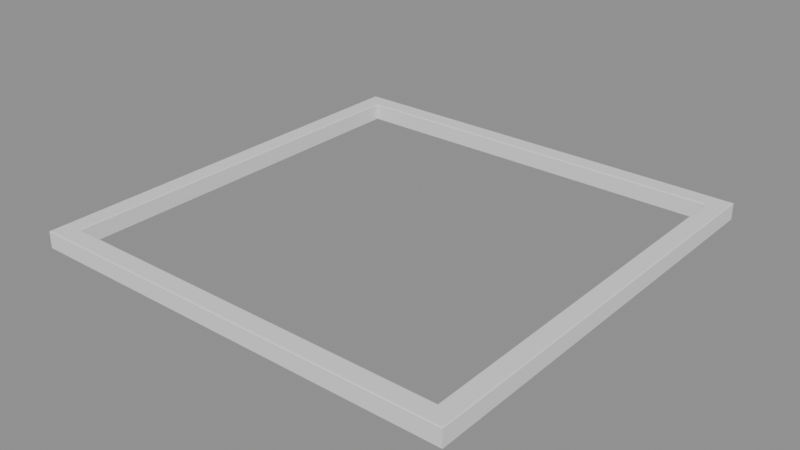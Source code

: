 # Source: TableFrame_Upright_V8.blend  (saved by Blender 5.2.44; exported with 4.5.12 LTS)
import bpy
from mathutils import Matrix  # noqa: F401  (used for matrix-valued properties, if any)

bpy.ops.wm.read_factory_settings(use_empty=True)
scene = bpy.context.scene
scene.name = 'Scene'

# ---- meshes
me_tableframe_upright_v8_mesh = bpy.data.meshes.new('TableFrame_Upright_V8_Mesh')
me_tableframe_upright_v8_mesh.from_pydata([(-235.6, -235.6, 5.24), (235.6, -235.6, 5.24), (235.6, 235.6, 5.24), (-235.6, 235.6, 5.24), (-235.5, -235.5, 5.551), (235.5, -235.5, 5.551), (235.5, 235.5, 5.551), (-235.5, 235.5, 5.551), (-235.4, -235.4, 5.84), (235.4, -235.4, 5.84), (235.4, 235.4, 5.84), (-235.4, 235.4, 5.84), (-235.2, -235.2, 6.089), (235.2, -235.2, 6.089), (235.2, 235.2, 6.089), (-235.2, 235.2, 6.089), (-235.0, -235.0, 6.279), (235.0, -235.0, 6.279), (235.0, 235.0, 6.279), (-235.0, 235.0, 6.279), (-234.7, -234.7, 6.399), (234.7, -234.7, 6.399), (234.7, 234.7, 6.399), (-234.7, 234.7, 6.399), (-234.4, -234.4, 6.44), (234.4, -234.4, 6.44), (234.4, 234.4, 6.44), (-234.4, 234.4, 6.44), (-216.5, -216.5, 6.44), (216.5, -216.5, 6.44), (216.5, 216.5, 6.44), (-216.5, 216.5, 6.44), (-216.1, -216.1, 6.401), (216.1, -216.1, 6.401), (216.1, 216.1, 6.401), (-216.1, 216.1, 6.401), (-215.7, -215.7, 6.287), (215.7, -215.7, 6.287), (215.7, 215.7, 6.287), (-215.7, 215.7, 6.287), (-215.4, -215.4, 6.106), (215.4, -215.4, 6.106), (215.4, 215.4, 6.106), (-215.4, 215.4, 6.106), (-215.2, -215.2, 5.87), (215.2, -215.2, 5.87), (215.2, 215.2, 5.87), (-215.2, 215.2, 5.87), (-215.1, -215.1, 5.595), (215.1, -215.1, 5.595), (215.1, 215.1, 5.595), (-215.1, 215.1, 5.595), (-215.0, -215.0, 5.3), (215.0, -215.0, 5.3), (215.0, 215.0, 5.3), (-215.0, 215.0, 5.3), (-215.0, -215.0, 1.482), (215.0, -215.0, 1.482), (215.0, 215.0, 1.482), (-215.0, 215.0, 1.482), (-215.0, -215.0, 0.0), (215.0, -215.0, 0.0), (215.0, 215.0, 0.0), (-215.0, 215.0, 0.0), (-215.0, -215.0, -12.0), (215.0, -215.0, -12.0), (215.0, 215.0, -12.0), (-215.0, 215.0, -12.0), (-216.9, -216.9, -12.0), (216.9, -216.9, -12.0), (216.9, 216.9, -12.0), (-216.9, 216.9, -12.0), (-233.6, -233.6, -12.0), (233.6, -233.6, -12.0), (233.6, 233.6, -12.0), (-233.6, 233.6, -12.0), (-235.6, -235.6, -12.0), (235.6, -235.6, -12.0), (235.6, 235.6, -12.0), (-235.6, 235.6, -12.0)], [], [(0, 1, 5, 4), (1, 2, 6, 5), (2, 3, 7, 6), (3, 0, 4, 7), (4, 5, 9, 8), (5, 6, 10, 9), (6, 7, 11, 10), (7, 4, 8, 11), (8, 9, 13, 12), (9, 10, 14, 13), (10, 11, 15, 14), (11, 8, 12, 15), (12, 13, 17, 16), (13, 14, 18, 17), (14, 15, 19, 18), (15, 12, 16, 19), (16, 17, 21, 20), (17, 18, 22, 21), (18, 19, 23, 22), (19, 16, 20, 23), (20, 21, 25, 24), (21, 22, 26, 25), (22, 23, 27, 26), (23, 20, 24, 27), (24, 25, 29, 28), (25, 26, 30, 29), (26, 27, 31, 30), (27, 24, 28, 31), (28, 29, 33, 32), (29, 30, 34, 33), (30, 31, 35, 34), (31, 28, 32, 35), (32, 33, 37, 36), (33, 34, 38, 37), (34, 35, 39, 38), (35, 32, 36, 39), (36, 37, 41, 40), (37, 38, 42, 41), (38, 39, 43, 42), (39, 36, 40, 43), (40, 41, 45, 44), (41, 42, 46, 45), (42, 43, 47, 46), (43, 40, 44, 47), (44, 45, 49, 48), (45, 46, 50, 49), (46, 47, 51, 50), (47, 44, 48, 51), (48, 49, 53, 52), (49, 50, 54, 53), (50, 51, 55, 54), (51, 48, 52, 55), (52, 53, 57, 56), (53, 54, 58, 57), (54, 55, 59, 58), (55, 52, 56, 59), (56, 57, 61, 60), (57, 58, 62, 61), (58, 59, 63, 62), (59, 56, 60, 63), (60, 61, 65, 64), (61, 62, 66, 65), (62, 63, 67, 66), (63, 60, 64, 67), (64, 65, 69, 68), (65, 66, 70, 69), (66, 67, 71, 70), (67, 64, 68, 71), (68, 69, 73, 72), (69, 70, 74, 73), (70, 71, 75, 74), (71, 68, 72, 75), (72, 73, 77, 76), (73, 74, 78, 77), (74, 75, 79, 78), (75, 72, 76, 79), (76, 77, 1, 0), (77, 78, 2, 1), (78, 79, 3, 2), (79, 76, 0, 3)])
me_tableframe_upright_v8_mesh.polygons.foreach_set('use_smooth', [True] * 80)
_k = set([(0, 4), (0, 76), (1, 5), (1, 77), (2, 6), (2, 78), (3, 7), (3, 79), (4, 8), (5, 9), (6, 10), (7, 11), (8, 12), (9, 13), (10, 14), (11, 15), (12, 16), (13, 17), (14, 18), (15, 19), (16, 20), (17, 21), (18, 22), (19, 23), (20, 24), (21, 25), (22, 26), (23, 27), (24, 28), (25, 29), (26, 30), (27, 31), (28, 32), (29, 33), (30, 34), (31, 35), (32, 36), (33, 37), (34, 38), (35, 39), (36, 40), (37, 41), (38, 42), (39, 43), (40, 44), (41, 45), (42, 46), (43, 47), (44, 48), (45, 49), (46, 50), (47, 51), (48, 52), (49, 53), (50, 54), (51, 55), (52, 56), (53, 57), (54, 58), (55, 59), (56, 60), (57, 61), (58, 62), (59, 63), (60, 64), (61, 65), (62, 66), (63, 67), (64, 65), (64, 67), (64, 68), (65, 66), (65, 69), (66, 67), (66, 70), (67, 71), (68, 72), (69, 73), (70, 74), (71, 75), (72, 76), (73, 77), (74, 78), (75, 79), (76, 77), (76, 79), (77, 78), (78, 79)])
me_tableframe_upright_v8_mesh.attributes.new('sharp_edge', 'BOOLEAN', 'EDGE').data.foreach_set('value', [ (min(e.vertices), max(e.vertices)) in _k for e in me_tableframe_upright_v8_mesh.edges])
_uv = me_tableframe_upright_v8_mesh.uv_layers.new(name='FrameSurfaceUV')
_uv.uv.foreach_set('vector', [0.00823, 0.00823, 0.9918, 0.00823, 0.9914, 0.009002, 0.008583, 0.009002, 0.00823, 0.2248, 0.9918, 0.2248, 0.9914, 0.2255, 0.008583, 0.2255, 0.00823, 0.4413, 0.9918, 0.4413, 0.9914, 0.4421, 0.008583, 0.4421, 0.00823, 0.6578, 0.9918, 0.6578, 0.9914, 0.6586, 0.008583, 0.6586, 0.008583, 0.009002, 0.9914, 0.009002, 0.9911, 0.009773, 0.008936, 0.009773, 0.008583, 0.2255, 0.9914, 0.2255, 0.9911, 0.2263, 0.008936, 0.2263, 0.008583, 0.4421, 0.9914, 0.4421, 0.9911, 0.4429, 0.008936, 0.4429, 0.008583, 0.6586, 0.9914, 0.6586, 0.9911, 0.6594, 0.008936, 0.6594, 0.008936, 0.009773, 0.9911, 0.009773, 0.9907, 0.01054, 0.009289, 0.01054, 0.008936, 0.2263, 0.9911, 0.2263, 0.9907, 0.2271, 0.009289, 0.2271, 0.008936, 0.4429, 0.9911, 0.4429, 0.9907, 0.4436, 0.009289, 0.4436, 0.008936, 0.6594, 0.9911, 0.6594, 0.9907, 0.6602, 0.009289, 0.6602, 0.009289, 0.01054, 0.9907, 0.01054, 0.9904, 0.01132, 0.009641, 0.01132, 0.009289, 0.2271, 0.9907, 0.2271, 0.9904, 0.2279, 0.009641, 0.2279, 0.009289, 0.4436, 0.9907, 0.4436, 0.9904, 0.4444, 0.009641, 0.4444, 0.009289, 0.6602, 0.9907, 0.6602, 0.9904, 0.6609, 0.009641, 0.6609, 0.009641, 0.01132, 0.9904, 0.01132, 0.99, 0.01209, 0.009994, 0.01209, 0.009641, 0.2279, 0.9904, 0.2279, 0.99, 0.2286, 0.009994, 0.2286, 0.009641, 0.4444, 0.9904, 0.4444, 0.99, 0.4452, 0.009994, 0.4452, 0.009641, 0.6609, 0.9904, 0.6609, 0.99, 0.6617, 0.009994, 0.6617, 0.009994, 0.01209, 0.99, 0.01209, 0.9897, 0.01286, 0.01035, 0.01286, 0.009994, 0.2286, 0.99, 0.2286, 0.9897, 0.2294, 0.01035, 0.2294, 0.009994, 0.4452, 0.99, 0.4452, 0.9897, 0.4459, 0.01035, 0.4459, 0.009994, 0.6617, 0.99, 0.6617, 0.9897, 0.6625, 0.01035, 0.6625, 0.01035, 0.01286, 0.9897, 0.01286, 0.9506, 0.05422, 0.04937, 0.05422, 0.01035, 0.2294, 0.9897, 0.2294, 0.9506, 0.2708, 0.04937, 0.2708, 0.01035, 0.4459, 0.9897, 0.4459, 0.9506, 0.4873, 0.04937, 0.4873, 0.01035, 0.6625, 0.9897, 0.6625, 0.9506, 0.7038, 0.04937, 0.7038, 0.04937, 0.06245, 0.9506, 0.06245, 0.9503, 0.06287, 0.04969, 0.06287, 0.04937, 0.279, 0.9506, 0.279, 0.9503, 0.2794, 0.04969, 0.2794, 0.04937, 0.4955, 0.9506, 0.4955, 0.9503, 0.4959, 0.04969, 0.4959, 0.04937, 0.7121, 0.9506, 0.7121, 0.9503, 0.7125, 0.04969, 0.7125, 0.04969, 0.06287, 0.9503, 0.06287, 0.95, 0.06327, 0.05, 0.06327, 0.04969, 0.2794, 0.9503, 0.2794, 0.95, 0.2798, 0.05, 0.2798, 0.04969, 0.4959, 0.9503, 0.4959, 0.95, 0.4963, 0.05, 0.4963, 0.04969, 0.7125, 0.9503, 0.7125, 0.95, 0.7129, 0.05, 0.7129, 0.05, 0.06327, 0.95, 0.06327, 0.9497, 0.06365, 0.05029, 0.06365, 0.05, 0.2798, 0.95, 0.2798, 0.9497, 0.2802, 0.05029, 0.2802, 0.05, 0.4963, 0.95, 0.4963, 0.9497, 0.4967, 0.05029, 0.4967, 0.05, 0.7129, 0.95, 0.7129, 0.9497, 0.7133, 0.05029, 0.7133, 0.05029, 0.06365, 0.9497, 0.06365, 0.9494, 0.06401, 0.05056, 0.06401, 0.05029, 0.2802, 0.9497, 0.2802, 0.9494, 0.2806, 0.05056, 0.2806, 0.05029, 0.4967, 0.9497, 0.4967, 0.9494, 0.4971, 0.05056, 0.4971, 0.05029, 0.7133, 0.9497, 0.7133, 0.9494, 0.7136, 0.05056, 0.7136, 0.05056, 0.06401, 0.9494, 0.06401, 0.9492, 0.06435, 0.05082, 0.06435, 0.05056, 0.2806, 0.9494, 0.2806, 0.9492, 0.2809, 0.05082, 0.2809, 0.05056, 0.4971, 0.9494, 0.4971, 0.9492, 0.4974, 0.05082, 0.4974, 0.05056, 0.7136, 0.9494, 0.7136, 0.9492, 0.714, 0.05082, 0.714, 0.05082, 0.06435, 0.9492, 0.06435, 0.9489, 0.06467, 0.05107, 0.06467, 0.05082, 0.2809, 0.9492, 0.2809, 0.9489, 0.2812, 0.05107, 0.2812, 0.05082, 0.4974, 0.9492, 0.4974, 0.9489, 0.4978, 0.05107, 0.4978, 0.05082, 0.714, 0.9492, 0.714, 0.9489, 0.7143, 0.05107, 0.7143, 0.05107, 0.0729, 0.9489, 0.0729, 0.9449, 0.08135, 0.05513, 0.08135, 0.05107, 0.2894, 0.9489, 0.2894, 0.9449, 0.2979, 0.05513, 0.2979, 0.05107, 0.506, 0.9489, 0.506, 0.9449, 0.5144, 0.05513, 0.5144, 0.05107, 0.7225, 0.9489, 0.7225, 0.9449, 0.731, 0.05513, 0.731, 0.05513, 0.08135, 0.9449, 0.08135, 0.9424, 0.08463, 0.05761, 0.08463, 0.05513, 0.2979, 0.9449, 0.2979, 0.9424, 0.3012, 0.05761, 0.3012, 0.05513, 0.5144, 0.9449, 0.5144, 0.9424, 0.5177, 0.05761, 0.5177, 0.05513, 0.731, 0.9449, 0.731, 0.9424, 0.7342, 0.05761, 0.7342, 0.05761, 0.08463, 0.9424, 0.08463, 0.9424, 0.1052, 0.05761, 0.1052, 0.05761, 0.3012, 0.9424, 0.3012, 0.9424, 0.3217, 0.05761, 0.3217, 0.05761, 0.5177, 0.9424, 0.5177, 0.9424, 0.5383, 0.05761, 0.5383, 0.05761, 0.7342, 0.9424, 0.7342, 0.9424, 0.7548, 0.05761, 0.7548, 0.05761, 0.1134, 0.9424, 0.1134, 0.9452, 0.1184, 0.05479, 0.1184, 0.05761, 0.33, 0.9424, 0.33, 0.9452, 0.335, 0.05479, 0.335, 0.05761, 0.5465, 0.9424, 0.5465, 0.9452, 0.5515, 0.05479, 0.5515, 0.05761, 0.7631, 0.9424, 0.7631, 0.9452, 0.768, 0.05479, 0.768, 0.05479, 0.1184, 0.9452, 0.1184, 0.9889, 0.1622, 0.01105, 0.1622, 0.05479, 0.335, 0.9452, 0.335, 0.9889, 0.3787, 0.01105, 0.3787, 0.05479, 0.5515, 0.9452, 0.5515, 0.9889, 0.5952, 0.01105, 0.5952, 0.05479, 0.768, 0.9452, 0.768, 0.9889, 0.8118, 0.01105, 0.8118, 0.01105, 0.1622, 0.9889, 0.1622, 0.9918, 0.1672, 0.00823, 0.1672, 0.01105, 0.3787, 0.9889, 0.3787, 0.9918, 0.3837, 0.00823, 0.3837, 0.01105, 0.5952, 0.9889, 0.5952, 0.9918, 0.6002, 0.00823, 0.6002, 0.01105, 0.8118, 0.9889, 0.8118, 0.9918, 0.8168, 0.00823, 0.8168, 0.00823, 0.1754, 0.9918, 0.1754, 0.9918, 0.2165, 0.00823, 0.2165, 0.00823, 0.3919, 0.9918, 0.3919, 0.9918, 0.4331, 0.00823, 0.4331, 0.00823, 0.6085, 0.9918, 0.6085, 0.9918, 0.6496, 0.00823, 0.6496, 0.00823, 0.825, 0.9918, 0.825, 0.9918, 0.8662, 0.00823, 0.8662])
me_tableframe_upright_v8_mesh.update()
me_tableframe_upright_v8_mesh.normals_split_custom_set([tuple(v) for v in zip(*[iter([0.0, -1.0, 2.778e-05, 1.957e-06, -1.0, 2.778e-05, -4.689e-07, -0.9659, 0.2588, 1.783e-06, -0.9659, 0.2588, 1.0, 0.0, -2.526e-06, 1.0, 1.973e-06, -2.522e-06, 0.9659, -5.215e-07, 0.2588, 0.9659, 1.84e-06, 0.2588, 0.0, 1.0, 2.778e-05, -1.957e-06, 1.0, 2.778e-05, 4.689e-07, 0.9659, 0.2588, -1.783e-06, 0.9659, 0.2588, -1.0, 0.0, -2.526e-06, -1.0, -1.973e-06, -2.522e-06, -0.9659, 5.215e-07, 0.2588, -0.9659, -1.84e-06, 0.2588, 1.783e-06, -0.9659, 0.2588, -4.689e-07, -0.9659, 0.2588, 1.06e-06, -0.8661, 0.5, 1.421e-06, -0.8661, 0.5, 0.9659, 1.84e-06, 0.2588, 0.9659, -5.215e-07, 0.2588, 0.866, 1.045e-06, 0.5, 0.866, 1.445e-06, 0.5, -1.783e-06, 0.9659, 0.2588, 4.689e-07, 0.9659, 0.2588, -1.06e-06, 0.8661, 0.5, -1.421e-06, 0.8661, 0.5, -0.9659, -1.84e-06, 0.2588, -0.9659, 5.215e-07, 0.2588, -0.866, -1.045e-06, 0.5, -0.866, -1.445e-06, 0.5, 1.421e-06, -0.8661, 0.5, 1.06e-06, -0.8661, 0.5, 1.287e-06, -0.7072, 0.7071, -2.945e-06, -0.7072, 0.7071, 0.866, 1.445e-06, 0.5, 0.866, 1.045e-06, 0.5, 0.7071, 1.432e-06, 0.7071, 0.7071, -3.07e-06, 0.7071, -1.421e-06, 0.8661, 0.5, -1.06e-06, 0.8661, 0.5, -1.287e-06, 0.7072, 0.7071, 2.945e-06, 0.7072, 0.7071, -0.866, -1.445e-06, 0.5, -0.866, -1.045e-06, 0.5, -0.7071, -1.432e-06, 0.7071, -0.7071, 3.07e-06, 0.7071, -2.945e-06, -0.7072, 0.7071, 1.287e-06, -0.7072, 0.7071, 4.308e-06, -0.5, 0.866, 3.8e-07, -0.5, 0.866, 0.7071, -3.07e-06, 0.7071, 0.7071, 1.432e-06, 0.7071, 0.5, 4.334e-06, 0.866, 0.5, 3.055e-07, 0.866, 2.945e-06, 0.7072, 0.7071, -1.287e-06, 0.7072, 0.7071, -4.308e-06, 0.5, 0.866, -3.8e-07, 0.5, 0.866, -0.7071, 3.07e-06, 0.7071, -0.7071, -1.432e-06, 0.7071, -0.5, -4.334e-06, 0.866, -0.5, -3.055e-07, 0.866, 3.8e-07, -0.5, 0.866, 4.308e-06, -0.5, 0.866, 3.278e-07, -0.2588, 0.9659, -9.35e-07, -0.2588, 0.9659, 0.5, 3.055e-07, 0.866, 0.5, 4.334e-06, 0.866, 0.2588, 2.235e-07, 0.9659, 0.2588, -9.164e-07, 0.9659, -3.8e-07, 0.5, 0.866, -4.308e-06, 0.5, 0.866, -3.278e-07, 0.2588, 0.9659, 9.35e-07, 0.2588, 0.9659, -0.5, -3.055e-07, 0.866, -0.5, -4.334e-06, 0.866, -0.2588, -2.235e-07, 0.9659, -0.2588, 9.164e-07, 0.9659, -9.35e-07, -0.2588, 0.9659, 3.278e-07, -0.2588, 0.9659, 8.166e-06, -5.921e-05, 1.0, -9.187e-06, -5.922e-05, 1.0, 0.2588, -9.164e-07, 0.9659, 0.2588, 2.235e-07, 0.9659, 6.003e-05, 8.628e-06, 1.0, 6.003e-05, -7.845e-06, 1.0, 9.35e-07, 0.2588, 0.9659, -3.278e-07, 0.2588, 0.9659, -8.166e-06, 5.921e-05, 1.0, 9.187e-06, 5.922e-05, 1.0, -0.2588, 9.164e-07, 0.9659, -0.2588, -2.235e-07, 0.9659, -6.003e-05, -8.628e-06, 1.0, -6.003e-05, 7.845e-06, 1.0, -9.187e-06, -5.922e-05, 1.0, 8.166e-06, -5.921e-05, 1.0, -1.199e-06, 5.83e-06, 1.0, 1.593e-07, 5.824e-06, 1.0, 6.003e-05, -7.845e-06, 1.0, 6.003e-05, 8.628e-06, 1.0, -7.735e-06, -2.058e-06, 1.0, -7.733e-06, 2.296e-06, 1.0, 9.187e-06, 5.922e-05, 1.0, -8.166e-06, 5.921e-05, 1.0, 1.199e-06, -5.83e-06, 1.0, -1.593e-07, -5.824e-06, 1.0, -6.003e-05, 7.845e-06, 1.0, -6.003e-05, -8.628e-06, 1.0, 7.735e-06, 2.058e-06, 1.0, 7.733e-06, -2.296e-06, 1.0, 1.593e-07, 5.824e-06, 1.0, -1.199e-06, 5.83e-06, 1.0, 1.902e-06, 0.2021, 0.9794, -1.686e-06, 0.2021, 0.9794, -7.733e-06, 2.296e-06, 1.0, -7.735e-06, -2.058e-06, 1.0, -0.2021, 1.889e-06, 0.9794, -0.2021, -1.809e-06, 0.9794, -1.593e-07, -5.824e-06, 1.0, 1.199e-06, -5.83e-06, 1.0, -1.902e-06, -0.2021, 0.9794, 1.686e-06, -0.2021, 0.9794, 7.733e-06, -2.296e-06, 1.0, 7.735e-06, 2.058e-06, 1.0, 0.2021, -1.889e-06, 0.9794, 0.2021, 1.809e-06, 0.9794, -1.686e-06, 0.2021, 0.9794, 1.902e-06, 0.2021, 0.9794, 3.261e-06, 0.4063, 0.9137, -2.697e-06, 0.4063, 0.9137, -0.2021, -1.809e-06, 0.9794, -0.2021, 1.889e-06, 0.9794, -0.4063, 3.314e-06, 0.9137, -0.4063, -2.677e-06, 0.9137, 1.686e-06, -0.2021, 0.9794, -1.902e-06, -0.2021, 0.9794, -3.261e-06, -0.4063, 0.9137, 2.697e-06, -0.4063, 0.9137, 0.2021, 1.809e-06, 0.9794, 0.2021, -1.889e-06, 0.9794, 0.4063, -3.314e-06, 0.9137, 0.4063, 2.677e-06, 0.9137, -2.697e-06, 0.4063, 0.9137, 3.261e-06, 0.4063, 0.9137, 1.805e-06, 0.6102, 0.7922, -7.022e-07, 0.6102, 0.7922, -0.4063, -2.677e-06, 0.9137, -0.4063, 3.314e-06, 0.9137, -0.6102, 1.853e-06, 0.7922, -0.6102, -7.637e-07, 0.7922, 2.697e-06, -0.4063, 0.9137, -3.261e-06, -0.4063, 0.9137, -1.805e-06, -0.6102, 0.7922, 7.022e-07, -0.6102, 0.7922, 0.4063, 2.677e-06, 0.9137, 0.4063, -3.314e-06, 0.9137, 0.6102, -1.853e-06, 0.7922, 0.6102, 7.637e-07, 0.7922, -7.022e-07, 0.6102, 0.7922, 1.805e-06, 0.6102, 0.7922, -7.655e-07, 0.8002, 0.5998, -1.438e-06, 0.8002, 0.5998, -0.6102, -7.637e-07, 0.7922, -0.6102, 1.853e-06, 0.7922, -0.8002, -7.395e-07, 0.5998, -0.8002, -1.47e-06, 0.5998, 7.022e-07, -0.6102, 0.7922, -1.805e-06, -0.6102, 0.7922, 7.655e-07, -0.8002, 0.5998, 1.438e-06, -0.8002, 0.5998, 0.6102, 7.637e-07, 0.7922, 0.6102, -1.853e-06, 0.7922, 0.8002, 7.395e-07, 0.5998, 0.8002, 1.47e-06, 0.5998, -1.438e-06, 0.8002, 0.5998, -7.655e-07, 0.8002, 0.5998, -3.362e-07, 0.9445, 0.3286, 1.498e-06, 0.9445, 0.3286, -0.8002, -1.47e-06, 0.5998, -0.8002, -7.395e-07, 0.5998, -0.9445, -3.101e-07, 0.3286, -0.9445, 1.462e-06, 0.3286, 1.438e-06, -0.8002, 0.5998, 7.655e-07, -0.8002, 0.5998, 3.362e-07, -0.9445, 0.3286, -1.498e-06, -0.9445, 0.3286, 0.8002, 1.47e-06, 0.5998, 0.8002, 7.395e-07, 0.5998, 0.9445, 3.101e-07, 0.3286, 0.9445, -1.462e-06, 0.3286, 1.498e-06, 0.9445, 0.3286, -3.362e-07, 0.9445, 0.3286, 0.0, 1.0, 1.319e-06, 3.338e-06, 1.0, 1.314e-06, -0.9445, 1.462e-06, 0.3286, -0.9445, -3.101e-07, 0.3286, -1.0, 0.0, 1.393e-06, -1.0, 3.358e-06, 1.392e-06, -1.498e-06, -0.9445, 0.3286, 3.362e-07, -0.9445, 0.3286, 0.0, -1.0, 1.319e-06, -3.338e-06, -1.0, 1.314e-06, 0.9445, -1.462e-06, 0.3286, 0.9445, 3.101e-07, 0.3286, 1.0, 0.0, 1.393e-06, 1.0, -3.358e-06, 1.392e-06, 3.338e-06, 1.0, 1.314e-06, 0.0, 1.0, 1.319e-06, 0.0, 1.0, 0.0, 0.0, 1.0, 0.0, -1.0, 3.358e-06, 1.392e-06, -1.0, 0.0, 1.393e-06, -1.0, 0.0, 0.0, -1.0, 0.0, 0.0, -3.338e-06, -1.0, 1.314e-06, 0.0, -1.0, 1.319e-06, 0.0, -1.0, 0.0, 0.0, -1.0, 0.0, 1.0, -3.358e-06, 1.392e-06, 1.0, 0.0, 1.393e-06, 1.0, 0.0, 0.0, 1.0, 0.0, 0.0, 0.0, 1.0, 0.0, 0.0, 1.0, 0.0, 0.0, 1.0, 0.0, 0.0, 1.0, 0.0, -1.0, 0.0, 0.0, -1.0, 0.0, 0.0, -1.0, 0.0, 0.0, -1.0, 0.0, 0.0, 0.0, -1.0, 0.0, 0.0, -1.0, 0.0, 0.0, -1.0, 0.0, 0.0, -1.0, 0.0, 1.0, 0.0, 0.0, 1.0, 0.0, 0.0, 1.0, 0.0, 0.0, 1.0, 0.0, 0.0, 0.0, 1.0, 0.0, 0.0, 1.0, 0.0, 0.0, 1.0, 0.0, 0.0, 1.0, 0.0, -1.0, 0.0, 0.0, -1.0, 0.0, 0.0, -1.0, 0.0, 0.0, -1.0, 0.0, 0.0, 0.0, -1.0, 0.0, 0.0, -1.0, 0.0, 0.0, -1.0, 0.0, 0.0, -1.0, 0.0, 1.0, 0.0, 0.0, 1.0, 0.0, 0.0, 1.0, 0.0, 0.0, 1.0, 0.0, 0.0, 0.0, 0.0, -1.0, 0.0, 0.0, -1.0, 0.0, 0.0, -1.0, 0.0, 0.0, -1.0, 0.0, 0.0, -1.0, 0.0, 0.0, -1.0, 0.0, 0.0, -1.0, 0.0, 0.0, -1.0, 0.0, 0.0, -1.0, 0.0, 0.0, -1.0, 0.0, 0.0, -1.0, 0.0, 0.0, -1.0, 0.0, 0.0, -1.0, 0.0, 0.0, -1.0, 0.0, 0.0, -1.0, 0.0, 0.0, -1.0, 0.0, 0.0, -1.0, 0.0, 0.0, -1.0, 0.0, 0.0, -1.0, 0.0, 0.0, -1.0, 0.0, 0.0, -1.0, 0.0, 0.0, -1.0, 0.0, 0.0, -1.0, 0.0, 0.0, -1.0, 0.0, 0.0, -1.0, 0.0, 0.0, -1.0, 0.0, 0.0, -1.0, 0.0, 0.0, -1.0, 0.0, 0.0, -1.0, 0.0, 0.0, -1.0, 0.0, 0.0, -1.0, 0.0, 0.0, -1.0, 0.0, 0.0, -1.0, 0.0, 0.0, -1.0, 0.0, 0.0, -1.0, 0.0, 0.0, -1.0, 0.0, 0.0, -1.0, 0.0, 0.0, -1.0, 0.0, 0.0, -1.0, 0.0, 0.0, -1.0, 0.0, 0.0, -1.0, 0.0, 0.0, -1.0, 0.0, 0.0, -1.0, 0.0, 0.0, -1.0, 0.0, 0.0, -1.0, 0.0, 0.0, -1.0, 0.0, 0.0, -1.0, 0.0, 0.0, -1.0, 0.0, -1.0, 0.0, 0.0, -1.0, 0.0, 1.957e-06, -1.0, 2.778e-05, 0.0, -1.0, 2.778e-05, 1.0, 0.0, 0.0, 1.0, 0.0, 0.0, 1.0, 1.973e-06, -2.522e-06, 1.0, 0.0, -2.526e-06, 0.0, 1.0, 0.0, 0.0, 1.0, 0.0, -1.957e-06, 1.0, 2.778e-05, 0.0, 1.0, 2.778e-05, -1.0, 0.0, 0.0, -1.0, 0.0, 0.0, -1.0, -1.973e-06, -2.522e-06, -1.0, 0.0, -2.526e-06])] * 3)])

# ---- objects
ob_tableframe_upright_v8 = bpy.data.objects.new('TableFrame_Upright_V8', me_tableframe_upright_v8_mesh)

# ---- transforms, parenting, visibility, modifiers, constraints
ob_tableframe_upright_v8.location = (0.0, 0.0, 0.0)
ob_tableframe_upright_v8.color = (0.44, 0.46, 0.49, 1.0)
_vg = ob_tableframe_upright_v8.vertex_groups.new(name='UpperRail')
_vg = ob_tableframe_upright_v8.vertex_groups.new(name='Shoulder')
_vg = ob_tableframe_upright_v8.vertex_groups.new(name='InnerFaceAndWall')
_vg = ob_tableframe_upright_v8.vertex_groups.new(name='Underside')
_vg = ob_tableframe_upright_v8.vertex_groups.new(name='OuterWall')

# ---- collection membership
scene.collection.objects.link(ob_tableframe_upright_v8)

# ---- scene / render settings (as saved in the file)
scene.frame_start = 1; scene.frame_end = 250; scene.frame_set(1)
scene.render.engine = 'BLENDER_EEVEE_NEXT'
scene.render.bake_bias = 0.0
scene.render.bake_samples = 0
scene.render.compositor_device = 'GPU'
scene.eevee.use_volume_custom_range = False
scene.eevee.fast_gi_thickness_near = 0.1
scene.eevee.fast_gi_thickness_far = 0.0
scene.eevee.ray_tracing_options.screen_trace_thickness = 0.1
bpy.context.view_layer.update()

# ---- added for rendering (the .blend has no active camera and no usable light): camera, sun + grey world if the file has none
cam_auto = bpy.data.cameras.new('AutoCamera')
cam_auto.lens = 50.0
cam_auto.sensor_width = 36.0
cam_auto.clip_end = 10822.3
ob_auto_camera = bpy.data.objects.new('AutoCamera', cam_auto)
scene.collection.objects.link(ob_auto_camera)
ob_auto_camera.location = (616.657, -739.988, 490.545)
ob_auto_camera.rotation_euler = (1.09748, -7.21219e-08, 0.694738)
scene.camera = ob_auto_camera
light_auto_sun = bpy.data.lights.new('AutoSun', 'SUN')
light_auto_sun.energy = 3.0
light_auto_sun.angle = 0.0523599
ob_auto_sun = bpy.data.objects.new('AutoSun', light_auto_sun)
scene.collection.objects.link(ob_auto_sun)
ob_auto_sun.rotation_euler = (0.872665, 0.174533, 0.523599)
if scene.world is None:
    world_auto = bpy.data.worlds.new('AutoWorld')
    world_auto.color = (0.3, 0.3, 0.3)
    scene.world = world_auto
bpy.context.view_layer.update()
